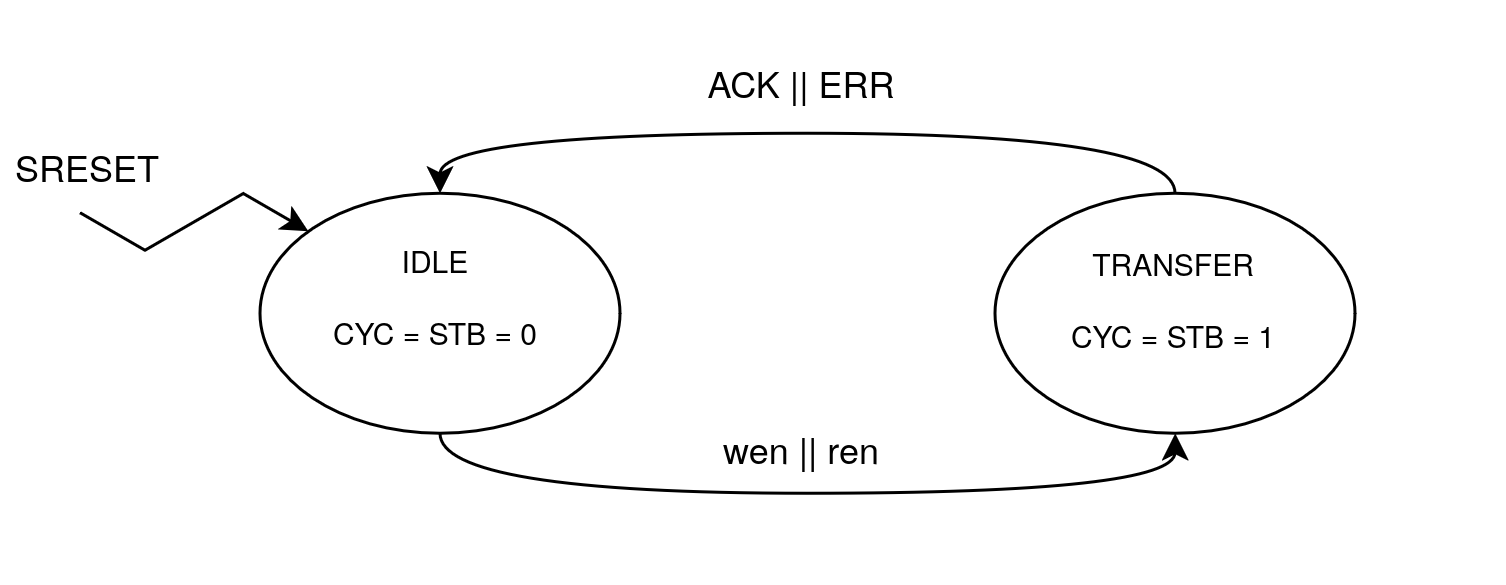

The diagram above was exported from draw.io. Its source (the exported page's mxGraphModel, read from the mxfile embedded in the PNG):
<mxGraphModel dx="911" dy="586" grid="1" gridSize="10" guides="1" tooltips="1" connect="1" arrows="1" fold="1" page="1" pageScale="1" pageWidth="850" pageHeight="1100" math="0" shadow="0">
  <root>
    <mxCell id="0" />
    <mxCell id="1" parent="0" />
    <mxCell id="idhmO8mIpcvs6Mtq2mv7-1" edge="1" parent="1" source="idhmO8mIpcvs6Mtq2mv7-2" style="edgeStyle=orthogonalEdgeStyle;rounded=0;orthogonalLoop=1;jettySize=auto;html=1;exitX=0.5;exitY=0;exitDx=0;exitDy=0;entryX=0.5;entryY=0;entryDx=0;entryDy=0;fontFamily=Courier New;fontSize=12;fontColor=default;fontStyle=0;curved=1;" target="idhmO8mIpcvs6Mtq2mv7-9">
      <mxGeometry relative="1" as="geometry" />
    </mxCell>
    <mxCell id="idhmO8mIpcvs6Mtq2mv7-2" parent="1" style="ellipse;whiteSpace=wrap;html=1;shapeInside=1;" value="" vertex="1">
      <mxGeometry height="80" width="120" x="702" y="390" as="geometry" />
    </mxCell>
    <mxCell id="idhmO8mIpcvs6Mtq2mv7-3" edge="1" parent="1" style="edgeStyle=isometricEdgeStyle;rounded=0;orthogonalLoop=1;jettySize=auto;html=1;fontFamily=Helvetica;fontSize=12;fontColor=default;elbow=vertical;entryX=0;entryY=0;entryDx=0;entryDy=0;">
      <mxGeometry relative="1" as="geometry">
        <mxPoint x="397" y="396.49" as="sourcePoint" />
        <mxPoint x="473.1091270347413" y="402.5991270347413" as="targetPoint" />
      </mxGeometry>
    </mxCell>
    <mxCell id="idhmO8mIpcvs6Mtq2mv7-4" parent="1" style="text;html=1;whiteSpace=wrap;strokeColor=none;fillColor=none;align=center;verticalAlign=middle;rounded=0;fontFamily=Helvetica;fontSize=12;fontColor=default;gradientColor=none;" value="SRESET" vertex="1">
      <mxGeometry height="30" width="60" x="370" y="366.49" as="geometry" />
    </mxCell>
    <mxCell id="idhmO8mIpcvs6Mtq2mv7-5" parent="1" style="text;html=1;whiteSpace=wrap;strokeColor=none;fillColor=none;align=center;verticalAlign=middle;rounded=0;fontFamily=Helvetica;fontSize=10;" value="&lt;div&gt;TRANSFER&lt;/div&gt;&lt;div&gt;&lt;br&gt;&lt;/div&gt;&lt;div&gt;CYC = STB = 1&lt;/div&gt;" vertex="1">
      <mxGeometry height="30" width="220" x="652" y="410" as="geometry" />
    </mxCell>
    <mxCell id="idhmO8mIpcvs6Mtq2mv7-6" parent="1" style="text;html=1;whiteSpace=wrap;strokeColor=none;fillColor=none;align=center;verticalAlign=middle;rounded=0;" value="wen || ren" vertex="1">
      <mxGeometry height="90" width="60" x="608" y="430" as="geometry" />
    </mxCell>
    <mxCell id="idhmO8mIpcvs6Mtq2mv7-7" parent="1" style="text;html=1;whiteSpace=wrap;strokeColor=none;fillColor=none;align=center;verticalAlign=middle;rounded=0;" value="ACK || ERR" vertex="1">
      <mxGeometry height="57" width="120" x="578" y="325" as="geometry" />
    </mxCell>
    <mxCell id="idhmO8mIpcvs6Mtq2mv7-8" edge="1" parent="1" source="idhmO8mIpcvs6Mtq2mv7-9" style="edgeStyle=orthogonalEdgeStyle;rounded=0;orthogonalLoop=1;jettySize=auto;html=1;exitX=0.5;exitY=1;exitDx=0;exitDy=0;entryX=0.5;entryY=1;entryDx=0;entryDy=0;fontFamily=Courier New;fontSize=12;fontColor=default;fontStyle=0;curved=1;" target="idhmO8mIpcvs6Mtq2mv7-2">
      <mxGeometry relative="1" as="geometry">
        <Array as="points">
          <mxPoint x="517" y="490" />
          <mxPoint x="762" y="490" />
        </Array>
      </mxGeometry>
    </mxCell>
    <mxCell id="idhmO8mIpcvs6Mtq2mv7-9" parent="1" style="ellipse;whiteSpace=wrap;html=1;shapeInside=1;" value="" vertex="1">
      <mxGeometry height="80" width="120" x="457" y="390" as="geometry" />
    </mxCell>
    <mxCell id="idhmO8mIpcvs6Mtq2mv7-10" parent="1" style="text;html=1;whiteSpace=wrap;strokeColor=none;fillColor=none;align=center;verticalAlign=middle;rounded=0;fontFamily=Helvetica;fontSize=10;" value="&lt;div&gt;&lt;font&gt;IDLE&lt;/font&gt;&lt;/div&gt;&lt;div&gt;&lt;br&gt;&lt;/div&gt;&lt;div&gt;CYC = STB = 0&lt;/div&gt;" vertex="1">
      <mxGeometry height="30" width="220" x="406" y="409" as="geometry" />
    </mxCell>
  </root>
</mxGraphModel>